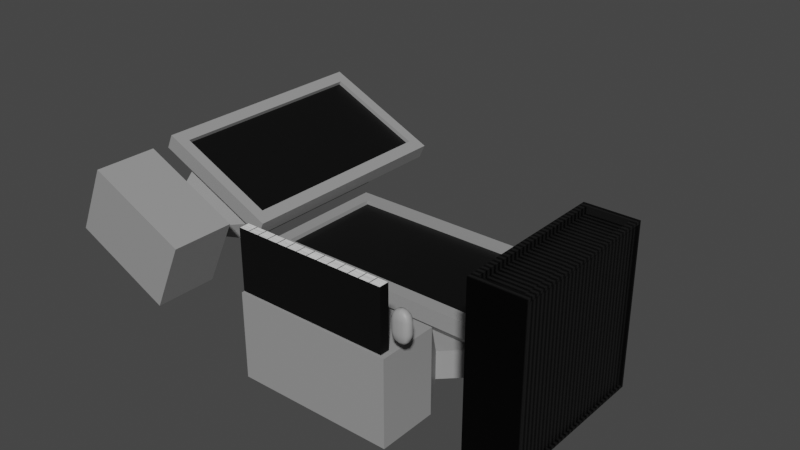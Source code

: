 # Source: Computers.blend  (saved by Blender 4.4.30; exported with 4.5.12 LTS)
import bpy
from mathutils import Matrix  # noqa: F401  (used for matrix-valued properties, if any)

bpy.ops.wm.read_factory_settings(use_empty=True)
scene = bpy.context.scene
scene.name = 'Scene'

# ---- collections
col_collection = bpy.data.collections.new('Collection'); scene.collection.children.link(col_collection)

# ---- materials (node trees are filled in below, after node groups)
mat_computer_material = bpy.data.materials.new('Computer Material')
mat_computer_screen_material = bpy.data.materials.new('Computer Screen Material')
mat_keyboard_material = bpy.data.materials.new('Keyboard Material')
mat_mouse_material = bpy.data.materials.new('Mouse Material')
mat_mouse_button_material = bpy.data.materials.new('Mouse Button Material')
mat_material = bpy.data.materials.new('Material')
mat_material_001 = bpy.data.materials.new('Material.001')

# ---- material node trees
mat_computer_material.use_nodes = True; mat_computer_material.node_tree.nodes.clear()
_N = mat_computer_material.node_tree.nodes; _L = mat_computer_material.node_tree.links
n0 = _N.new('ShaderNodeBsdfPrincipled'); n0.name = 'Principled BSDF'; n0.location = (10, 300)
n0.distribution = 'GGX'
n0.subsurface_method = 'RANDOM_WALK_SKIN'
n0.inputs[0].default_value = (0.3124, 0.3124, 0.3124, 1.0)
n0.inputs[3].default_value = 1.45
n0.inputs[27].default_value = (0.0, 0.0, 0.0, 1.0)
n0.inputs[28].default_value = 1.0
n1 = _N.new('ShaderNodeOutputMaterial'); n1.name = 'Material Output'; n1.location = (300, 300)
_L.new(n0.outputs[0], n1.inputs[0])
n1.is_active_output = True
mat_computer_screen_material.use_nodes = True; mat_computer_screen_material.node_tree.nodes.clear()
_N = mat_computer_screen_material.node_tree.nodes; _L = mat_computer_screen_material.node_tree.links
n0 = _N.new('ShaderNodeBsdfPrincipled'); n0.name = 'Principled BSDF'; n0.location = (10, 300)
n0.distribution = 'GGX'
n0.subsurface_method = 'RANDOM_WALK_SKIN'
n0.inputs[0].default_value = (0.0, 0.0, 0.0, 1.0)
n0.inputs[3].default_value = 1.45
n0.inputs[27].default_value = (0.0, 0.0, 0.0, 1.0)
n0.inputs[28].default_value = 1.0
n1 = _N.new('ShaderNodeOutputMaterial'); n1.name = 'Material Output'; n1.location = (300, 300)
_L.new(n0.outputs[0], n1.inputs[0])
n1.is_active_output = True
mat_keyboard_material.use_nodes = True; mat_keyboard_material.node_tree.nodes.clear()
_N = mat_keyboard_material.node_tree.nodes; _L = mat_keyboard_material.node_tree.links
n0 = _N.new('ShaderNodeBsdfPrincipled'); n0.name = 'Principled BSDF'; n0.location = (10, 300)
n0.distribution = 'GGX'
n0.subsurface_method = 'RANDOM_WALK_SKIN'
n0.inputs[3].default_value = 1.45
n0.inputs[27].default_value = (0.0, 0.0, 0.0, 1.0)
n0.inputs[28].default_value = 1.0
n1 = _N.new('ShaderNodeOutputMaterial'); n1.name = 'Material Output'; n1.location = (300, 300)
n2 = _N.new('ShaderNodeTexBrick'); n2.name = 'Brick Texture'; n2.location = (-263, 338)
n2.offset = 0.0
n2.inputs[2].default_value = (1.0, 1.0, 1.0, 1.0)
n2.inputs[4].default_value = 3.5
n2.inputs[5].default_value = 0.01
n2.inputs[8].default_value = 0.25
n2.inputs[9].default_value = 0.5
_L.new(n0.outputs[0], n1.inputs[0])
_L.new(n2.outputs[0], n0.inputs[0])
n1.is_active_output = True
mat_mouse_material.use_nodes = True; mat_mouse_material.node_tree.nodes.clear()
_N = mat_mouse_material.node_tree.nodes; _L = mat_mouse_material.node_tree.links
n0 = _N.new('ShaderNodeBsdfPrincipled'); n0.name = 'Principled BSDF'; n0.location = (10, 300)
n0.distribution = 'GGX'
n0.subsurface_method = 'RANDOM_WALK_SKIN'
n0.inputs[0].default_value = (0.3506, 0.3506, 0.3506, 1.0)
n0.inputs[3].default_value = 1.45
n0.inputs[27].default_value = (0.0, 0.0, 0.0, 1.0)
n0.inputs[28].default_value = 1.0
n1 = _N.new('ShaderNodeOutputMaterial'); n1.name = 'Material Output'; n1.location = (300, 300)
_L.new(n0.outputs[0], n1.inputs[0])
n1.is_active_output = True
mat_mouse_button_material.use_nodes = True; mat_mouse_button_material.node_tree.nodes.clear()
_N = mat_mouse_button_material.node_tree.nodes; _L = mat_mouse_button_material.node_tree.links
n0 = _N.new('ShaderNodeBsdfPrincipled'); n0.name = 'Principled BSDF'; n0.location = (10, 300)
n0.distribution = 'GGX'
n0.subsurface_method = 'RANDOM_WALK_SKIN'
n0.inputs[0].default_value = (0.257, 0.257, 0.257, 1.0)
n0.inputs[3].default_value = 1.45
n0.inputs[27].default_value = (0.0, 0.0, 0.0, 1.0)
n0.inputs[28].default_value = 1.0
n1 = _N.new('ShaderNodeOutputMaterial'); n1.name = 'Material Output'; n1.location = (300, 300)
_L.new(n0.outputs[0], n1.inputs[0])
n1.is_active_output = True
mat_material.use_nodes = True; mat_material.node_tree.nodes.clear()
_N = mat_material.node_tree.nodes; _L = mat_material.node_tree.links
n0 = _N.new('ShaderNodeBsdfPrincipled'); n0.name = 'Principled BSDF'; n0.location = (206, 300)
n0.distribution = 'GGX'
n0.subsurface_method = 'RANDOM_WALK_SKIN'
n0.inputs[1].default_value = 0.7468
n0.inputs[3].default_value = 1.45
n0.inputs[27].default_value = (0.0, 0.0, 0.0, 1.0)
n0.inputs[28].default_value = 1.0
n1 = _N.new('ShaderNodeOutputMaterial'); n1.name = 'Material Output'; n1.location = (496, 300)
n2 = _N.new('ShaderNodeTexWave'); n2.name = 'Wave Texture'; n2.location = (-344, 243)
n2.bands_direction = 'Y'
n2.inputs[1].default_value = 9.6
n3 = _N.new('ShaderNodeValToRGB'); n3.name = 'ColorRamp'; n3.location = (-114, 246)
while len(n3.color_ramp.elements) > 1: n3.color_ramp.elements.remove(n3.color_ramp.elements[-1])
n3.color_ramp.elements[0].position = 0.0; n3.color_ramp.elements[0].color = (0.0, 0.0, 0.0, 1.0)
_e = n3.color_ramp.elements.new(1.0); _e.color = (0.02885, 0.02885, 0.02885, 1.0)
_L.new(n0.outputs[0], n1.inputs[0])
_L.new(n3.outputs[0], n0.inputs[0])
_L.new(n2.outputs[0], n3.inputs[0])
n1.is_active_output = True
mat_material_001.use_nodes = True; mat_material_001.node_tree.nodes.clear()
_N = mat_material_001.node_tree.nodes; _L = mat_material_001.node_tree.links
n0 = _N.new('ShaderNodeBsdfPrincipled'); n0.name = 'Principled BSDF'; n0.location = (10, 300)
n0.distribution = 'GGX'
n0.subsurface_method = 'RANDOM_WALK_SKIN'
n0.inputs[0].default_value = (0.1503, 0.0003399, 0.0, 1.0)
n0.inputs[3].default_value = 1.45
n0.inputs[27].default_value = (0.0, 0.0, 0.0, 1.0)
n0.inputs[28].default_value = 1.0
n1 = _N.new('ShaderNodeOutputMaterial'); n1.name = 'Material Output'; n1.location = (300, 300)
_L.new(n0.outputs[0], n1.inputs[0])
n1.is_active_output = True

# ---- world
world_world = bpy.data.worlds.new('World'); scene.world = world_world
world_world.use_nodes = True; world_world.node_tree.nodes.clear()
_N = world_world.node_tree.nodes; _L = world_world.node_tree.links
n0 = _N.new('ShaderNodeOutputWorld'); n0.name = 'World Output'; n0.location = (300, 300)
n1 = _N.new('ShaderNodeBackground'); n1.name = 'Background'; n1.location = (10, 300)
n1.inputs[0].default_value = (0.05088, 0.05088, 0.05088, 1.0)
_L.new(n1.outputs[0], n0.inputs[0])
n0.is_active_output = True
world_world.color = (0.05088, 0.05088, 0.05088)
world_world.use_sun_shadow = False
world_world.sun_shadow_jitter_overblur = 0.0

# ---- meshes
me_plane = bpy.data.meshes.new('Plane')
me_plane.from_pydata([(-0.2129, -0.09056, -0.003578), (-0.2352, -0.1126, -0.003578), (2.666e-09, -0.09056, -0.003578), (2.783e-09, -0.1126, -0.003578), (-0.2129, 0.0, -0.003578), (-0.2352, 0.0, -0.003578), (-0.2129, 0.0, 0.003379), (-0.2129, -0.09056, 0.003379), (2.666e-09, -0.09056, 0.003379), (-0.2352, 0.0, 0.003379), (-0.2352, -0.1126, 0.003379), (2.783e-09, -0.1126, 0.003379), (0.2129, -0.09056, -0.003578), (0.2352, -0.1126, -0.003578), (0.2129, 0.0, -0.003578), (0.2352, 0.0, -0.003578), (0.2129, 0.0, 0.003379), (0.2129, -0.09056, 0.003379), (0.2352, 0.0, 0.003379), (0.2352, -0.1126, 0.003379), (-0.2129, 0.09056, -0.003578), (-0.2352, 0.1126, -0.003578), (2.666e-09, 0.09056, -0.003578), (2.783e-09, 0.1126, -0.003578), (-0.2129, 0.09056, 0.003379), (2.666e-09, 0.09056, 0.003379), (-0.2352, 0.1126, 0.003379), (2.783e-09, 0.1126, 0.003379), (0.2129, 0.09056, -0.003578), (0.2352, 0.1126, -0.003578), (0.2129, 0.09056, 0.003379), (0.2352, 0.1126, 0.003379), (-0.1892, -3.725e-09, -0.04565), (-0.1892, -0.09056, -0.04565), (-0.2352, 0.0, -0.02352), (-0.2352, -0.1126, -0.02352), (2.783e-09, -0.09056, -0.04565), (2.783e-09, -0.1126, -0.02352), (0.1892, -3.725e-09, -0.04565), (0.1892, -0.09056, -0.04565), (0.2352, 0.0, -0.02352), (0.2352, -0.1126, -0.02352), (-0.1892, 0.09056, -0.04565), (-0.2352, 0.1126, -0.02352), (2.783e-09, 0.09056, -0.04565), (2.783e-09, 0.1126, -0.02352), (0.1892, 0.09056, -0.04565), (0.2352, 0.1126, -0.02352), (-0.1637, 0.0, -0.09208), (-0.1637, -3.725e-09, -0.04565), (-0.1637, -0.07834, -0.04565), (2.783e-09, -0.07834, -0.04565), (0.1637, -3.725e-09, -0.04565), (0.1637, -0.07834, -0.04565), (-0.1637, 0.07834, -0.04565), (2.783e-09, 0.07834, -0.04565), (0.1637, 0.07834, -0.04565), (-0.1637, -0.07834, -0.09208), (2.783e-09, -0.07834, -0.09208), (0.1637, 0.0, -0.09208), (0.1637, -0.07834, -0.09208), (-0.1637, 0.03934, -0.09208), (2.783e-09, 0.03934, -0.09208), (0.1637, 0.03934, -0.09208), (2.783e-09, 0.0, -0.09208), (0.0, -0.1324, -0.04565), (0.1081, -0.1324, -0.04565), (-0.1081, -0.1324, -0.04565), (-0.1081, -0.1324, -0.09208), (0.1081, -0.1324, -0.09208), (0.0, -0.1324, -0.09208), (0.0, -0.17, 0.02064), (0.0, -0.2687, 0.02064), (-0.1298, -0.2687, 0.02064), (0.1298, -0.2687, 0.02064), (-0.1298, -0.2687, -0.1209), (0.0, -0.2687, -0.1209), (0.1298, -0.2687, -0.1209), (-0.1298, -0.17, 0.02064), (-0.1298, -0.17, -0.1209), (0.1298, -0.17, 0.02064), (0.1298, -0.17, -0.1209), (0.0, -0.17, -0.1209), (-0.2129, -0.09056, -0.003578), (2.666e-09, -0.09056, -0.003578), (-0.2129, 0.0, -0.003578), (2.783e-09, 0.0, -0.003578), (0.2129, -0.09056, -0.003578), (0.2129, 0.0, -0.003578), (-0.2129, 0.09056, -0.003578), (2.666e-09, 0.09056, -0.003578), (0.2129, 0.09056, -0.003578)], [], [(5, 34, 35, 1), (3, 11, 10, 1), (13, 41, 40, 15), (0, 7, 8, 2), (1, 10, 9, 5), (6, 9, 10, 7), (7, 10, 11, 8), (4, 6, 7, 0), (0, 33, 32, 4), (3, 13, 19, 11), (14, 38, 39, 12), (12, 2, 8, 17), (13, 15, 18, 19), (16, 17, 19, 18), (17, 8, 11, 19), (14, 12, 17, 16), (29, 47, 45, 23), (23, 21, 26, 27), (22, 44, 46, 28), (20, 22, 25, 24), (21, 5, 9, 26), (6, 24, 26, 9), (24, 25, 27, 26), (4, 20, 24, 6), (23, 45, 43, 21), (23, 27, 31, 29), (15, 40, 47, 29), (28, 30, 25, 22), (29, 31, 18, 15), (16, 18, 31, 30), (30, 31, 27, 25), (14, 16, 30, 28), (33, 35, 34, 32), (36, 37, 35, 33), (39, 38, 40, 41), (36, 39, 41, 37), (42, 32, 34, 43), (44, 42, 43, 45), (46, 47, 40, 38), (44, 45, 47, 46), (4, 32, 42, 20), (12, 39, 36, 2), (21, 43, 34, 5), (3, 37, 41, 13), (2, 36, 33, 0), (28, 46, 38, 14), (1, 35, 37, 3), (20, 42, 44, 22), (32, 42, 54, 49), (42, 44, 55, 54), (46, 38, 52, 56), (44, 46, 56, 55), (54, 55, 62, 61), (55, 56, 63, 62), (50, 49, 48, 57), (36, 33, 50, 51), (33, 32, 49, 50), (39, 36, 51, 53), (38, 39, 53, 52), (64, 48, 61, 62), (48, 64, 58, 57), (64, 59, 60, 58), (59, 64, 62, 63), (56, 52, 59, 63), (49, 54, 61, 48), (52, 53, 60, 59), (68, 70, 82, 79), (69, 66, 80, 81), (66, 65, 71, 80), (70, 69, 81, 82), (67, 68, 79, 78), (65, 67, 78, 71), (57, 58, 70, 68), (58, 60, 69, 70), (60, 53, 66, 69), (50, 57, 68, 67), (53, 51, 65, 66), (51, 50, 67, 65), (71, 78, 73, 72), (80, 71, 72, 74), (74, 72, 76, 77), (72, 73, 75, 76), (78, 79, 75, 73), (81, 80, 74, 77), (82, 81, 77, 76), (79, 82, 76, 75), (86, 85, 83, 84), (86, 84, 87, 88), (86, 90, 89, 85), (86, 88, 91, 90)])
me_plane.polygons.foreach_set('material_index', [0, 0, 0, 0, 0, 0, 0, 0, 0, 0, 0, 0, 0, 0, 0, 0, 0, 0, 0, 0, 0, 0, 0, 0, 0, 0, 0, 0, 0, 0, 0, 0, 0, 0, 0, 0, 0, 0, 0, 0, 0, 0, 0, 0, 0, 0, 0, 0, 0, 0, 0, 0, 0, 0, 0, 0, 0, 0, 0, 0, 0, 0, 0, 0, 0, 0, 0, 0, 0, 0, 0, 0, 0, 0, 0, 0, 0, 0, 0, 0, 0, 0, 0, 0, 0, 0, 1, 1, 1, 1])
_uv = me_plane.uv_layers.new(name='UVMap')
_uv.uv.foreach_set('vector', [0.0, 0.5, 0.0, 0.5, 0.0, 0.0, 0.0, 0.0, 0.5, 0.0, 0.5, 0.0, 0.0, 0.0, 0.0, 0.0, 0.0, 0.0, 0.0, 0.0, 0.0, 0.5, 0.0, 0.5, 0.0, 0.0, 0.0, 0.0, 0.5, 0.0, 0.5, 0.0, 0.0, 0.0, 0.0, 0.0, 0.0, 0.5, 0.0, 0.5, 0.0, 0.5, 0.0, 0.5, 0.0, 0.0, 0.0, 0.0, 0.0, 0.0, 0.0, 0.0, 0.5, 0.0, 0.5, 0.0, 0.0, 0.5, 0.0, 0.5, 0.0, 0.0, 0.0, 0.0, 0.0, 0.0, 0.0, 0.0, 0.0, 0.5, 0.0, 0.5, 0.5, 0.0, 0.0, 0.0, 0.0, 0.0, 0.5, 0.0, 0.0, 0.5, 0.0, 0.5, 0.0, 0.0, 0.0, 0.0, 0.0, 0.0, 0.5, 0.0, 0.5, 0.0, 0.0, 0.0, 0.0, 0.0, 0.0, 0.5, 0.0, 0.5, 0.0, 0.0, 0.0, 0.5, 0.0, 0.0, 0.0, 0.0, 0.0, 0.5, 0.0, 0.0, 0.5, 0.0, 0.5, 0.0, 0.0, 0.0, 0.0, 0.5, 0.0, 0.0, 0.0, 0.0, 0.0, 0.5, 0.0, 0.0, 0.0, 0.0, 0.5, 0.0, 0.5, 0.0, 0.5, 0.0, 0.0, 0.0, 0.0, 0.0, 0.5, 0.0, 0.5, 0.0, 0.5, 0.0, 0.0, 0.0, 0.0, 0.0, 0.0, 0.0, 0.5, 0.0, 0.5, 0.0, 0.0, 0.0, 0.0, 0.0, 0.0, 0.5, 0.0, 0.5, 0.0, 0.0, 0.0, 0.5, 0.0, 0.0, 0.0, 0.0, 0.0, 0.5, 0.0, 0.0, 0.5, 0.0, 0.5, 0.0, 0.0, 0.0, 0.0, 0.5, 0.0, 0.0, 0.0, 0.0, 0.0, 0.5, 0.5, 0.0, 0.5, 0.0, 0.0, 0.0, 0.0, 0.0, 0.5, 0.0, 0.5, 0.0, 0.0, 0.0, 0.0, 0.0, 0.0, 0.5, 0.0, 0.5, 0.0, 0.0, 0.0, 0.0, 0.0, 0.0, 0.0, 0.0, 0.5, 0.0, 0.5, 0.0, 0.0, 0.0, 0.0, 0.0, 0.0, 0.5, 0.0, 0.5, 0.0, 0.5, 0.0, 0.5, 0.0, 0.0, 0.0, 0.0, 0.0, 0.0, 0.0, 0.0, 0.5, 0.0, 0.5, 0.0, 0.0, 0.5, 0.0, 0.5, 0.0, 0.0, 0.0, 0.0, 0.0, 0.0, 0.0, 0.0, 0.0, 0.5, 0.0, 0.5, 0.5, 0.0, 0.5, 0.0, 0.0, 0.0, 0.0, 0.0, 0.0, 0.0, 0.0, 0.5, 0.0, 0.5, 0.0, 0.0, 0.5, 0.0, 0.0, 0.0, 0.0, 0.0, 0.5, 0.0, 0.0, 0.0, 0.0, 0.5, 0.0, 0.5, 0.0, 0.0, 0.5, 0.0, 0.0, 0.0, 0.0, 0.0, 0.5, 0.0, 0.0, 0.0, 0.0, 0.0, 0.0, 0.5, 0.0, 0.5, 0.5, 0.0, 0.5, 0.0, 0.0, 0.0, 0.0, 0.0, 0.0, 0.5, 0.0, 0.5, 0.0, 0.0, 0.0, 0.0, 0.0, 0.0, 0.0, 0.0, 0.5, 0.0, 0.5, 0.0, 0.0, 0.0, 0.0, 0.0, 0.0, 0.5, 0.0, 0.5, 0.5, 0.0, 0.5, 0.0, 0.0, 0.0, 0.0, 0.0, 0.5, 0.0, 0.5, 0.0, 0.0, 0.0, 0.0, 0.0, 0.0, 0.0, 0.0, 0.0, 0.0, 0.5, 0.0, 0.5, 0.0, 0.0, 0.0, 0.0, 0.5, 0.0, 0.5, 0.0, 0.0, 0.0, 0.0, 0.0, 0.5, 0.0, 0.5, 0.0, 0.0, 0.5, 0.0, 0.0, 0.0, 0.0, 0.0, 0.5, 0.0, 0.0, 0.5, 0.0, 0.5, 0.0, 0.0, 0.0, 0.0, 0.0, 0.0, 0.5, 0.0, 0.5, 0.0, 0.0, 0.5, 0.0, 0.0, 0.0, 0.0, 0.0, 0.5, 0.0, 0.0, 0.0, 0.5, 0.0, 0.5, 0.0, 0.0, 0.0, 0.5, 0.0, 0.0, 0.0, 0.0, 0.0, 0.5, 0.0, 0.0, 0.0, 0.0, 0.5, 0.0, 0.5, 0.0, 0.0, 0.5, 0.0, 0.0, 0.0, 0.0, 0.0, 0.5, 0.0, 0.0, 0.0, 0.0, 0.5, 0.0, 0.5, 0.0, 0.0, 0.0, 0.0, 0.5, 0.0, 0.5, 0.0, 0.0, 0.0, 0.0, 0.5, 0.0, 0.0, 0.0, 0.0, 0.0, 0.5, 0.0, 0.0, 0.0, 0.0, 0.0, 0.0, 0.0, 0.0, 0.0, 0.0, 0.0, 0.0, 0.0, 0.0, 0.0, 0.0, 0.0, 0.0, 0.0, 0.0, 0.0, 0.0, 0.0, 0.0, 0.0, 0.0, 0.0, 0.0, 0.0, 0.0, 0.0, 0.0, 0.0, 0.0, 0.0, 0.5, 0.0, 0.5, 0.0, 0.0, 0.0, 0.5, 0.0, 0.0, 0.0, 0.0, 0.0, 0.5, 0.0, 0.5, 0.0, 0.0, 0.0, 0.0, 0.0, 0.5, 0.0, 0.0, 0.0, 0.0, 0.0, 0.0, 0.0, 0.0, 0.0, 0.0, 0.0, 0.0, 0.0, 0.0, 0.0, 0.0, 0.0, 0.0, 0.5, 0.0, 0.5, 0.0, 0.0, 0.0, 0.0, 0.0, 0.0, 0.0, 0.0, 0.0, 0.0, 0.0, 0.0, 0.0, 0.0, 0.0, 0.0, 0.0, 0.0, 0.0, 0.5, 0.0, 0.0, 0.0, 0.0, 0.0, 0.5, 0.0, 0.0, 0.0, 0.0, 0.0, 0.0, 0.0, 0.0, 0.0, 0.0, 0.0, 0.0, 0.0, 0.0, 0.0, 0.0, 0.0, 0.0, 0.0, 0.0, 0.0, 0.0, 0.0, 0.0, 0.0, 0.0, 0.0, 0.0, 0.0, 0.0, 0.0, 0.0, 0.0, 0.0, 0.0, 0.5, 0.0, 0.5, 0.0, 0.0, 0.0, 0.5, 0.0, 0.0, 0.0, 0.0, 0.0, 0.5, 0.0, 0.5, 0.0, 0.0, 0.0, 0.0, 0.0, 0.5, 0.0, 0.0, 0.0, 0.5, 0.0, 0.5, 0.0, 0.0, 0.0, 0.0, 0.0, 0.5, 0.0, 0.5, 0.0, 0.0, 0.0, 0.5, 0.0, 0.0, 0.0, 0.0, 0.0, 0.5, 0.0, 0.0, 0.0, 0.0, 0.0, 0.0, 0.0, 0.0, 0.0, 0.0, 0.0, 0.0, 0.0, 0.0, 0.0, 0.0, 0.0, 0.0, 0.0, 0.0, 0.0, 0.0, 0.0, 0.0, 0.0, 0.0, 0.0, 0.0, 0.0, 0.0, 0.0, 0.0, 0.0, 0.0, 0.0, 0.0, 0.0, 0.0, 0.0, 0.0, 0.0, 0.0, 0.0, 0.0, 0.0, 0.0, 0.0, 0.0, 0.0, 0.0, 0.0, 0.0, 0.0, 0.0, 0.0, 0.0, 0.0, 0.0, 0.0, 0.0, 0.0, 0.0, 0.0, 0.0, 0.0])
me_plane.materials.append(mat_computer_material)
me_plane.materials.append(mat_computer_screen_material)
me_plane.use_remesh_fix_poles = True
me_plane.use_remesh_preserve_attributes = False
me_plane.update()
me_plane_001 = bpy.data.meshes.new('Plane.001')
me_plane_001.from_pydata([(-0.125, -0.2684, 0.124), (0.125, -0.2684, 0.124), (-0.125, -0.2684, 0.02523), (0.125, -0.2684, 0.02523), (0.125, -0.2525, 0.02523), (0.125, -0.2525, 0.124), (-0.125, -0.2525, 0.124), (-0.125, -0.2525, 0.02523)], [], [(0, 2, 3, 1), (3, 2, 7, 4), (6, 5, 4, 7), (2, 0, 6, 7), (1, 3, 4, 5), (0, 1, 5, 6)])
_uv = me_plane_001.uv_layers.new(name='UVMap')
_uv.uv.foreach_set('vector', [0.0, 0.0, 0.0, 1.0, 1.0, 1.0, 1.0, 0.0, 1.0, 1.0, 0.0, 1.0, 0.0, 1.0, 1.0, 1.0, 0.0, 0.0, 1.0, 0.0, 1.0, 1.0, 0.0, 1.0, 0.0, 1.0, 0.0, 0.0, 0.0, 0.0, 0.0, 1.0, 1.0, 0.0, 1.0, 1.0, 1.0, 1.0, 1.0, 0.0, 0.0, 0.0, 1.0, 0.0, 1.0, 0.0, 0.0, 0.0])
me_plane_001.materials.append(mat_keyboard_material)
me_plane_001.use_remesh_fix_poles = True
me_plane_001.use_remesh_preserve_attributes = False
me_plane_001.update()
me_plane_003 = bpy.data.meshes.new('Plane.003')
me_plane_003.from_pydata([(0.1454, -0.269, 0.09421), (0.1454, -0.269, 0.06129), (0.1455, -0.2559, 0.06129), (0.1455, -0.2559, 0.09421), (0.1438, -0.2697, 0.07134), (0.1439, -0.2548, 0.07134), (0.1438, -0.2625, 0.05832), (0.1438, -0.2625, 0.09717), (0.1402, -0.2624, 0.07077), (0.1441, -0.2696, 0.06779), (0.1441, -0.2696, 0.0877), (0.1494, -0.2696, 0.09629), (0.1494, -0.2696, 0.05921), (0.1441, -0.255, 0.06779), (0.1441, -0.255, 0.0877), (0.1494, -0.255, 0.09629), (0.1494, -0.255, 0.05921), (0.1443, -0.2665, 0.05921), (0.1443, -0.2585, 0.05921), (0.1443, -0.2585, 0.09629), (0.1443, -0.2665, 0.09629), (0.1489, -0.2709, 0.07102), (0.1489, -0.2528, 0.07102), (0.149, -0.2624, 0.05364), (0.149, -0.2624, 0.1019), (0.141, -0.2666, 0.07102), (0.1405, -0.2624, 0.08858), (0.141, -0.2582, 0.07102), (0.1405, -0.2624, 0.06692), (0.149, -0.2709, 0.08819), (0.149, -0.2709, 0.06731), (0.149, -0.253, 0.08819), (0.149, -0.253, 0.06731), (0.1492, -0.2666, 0.05487), (0.1492, -0.2583, 0.05487), (0.1492, -0.2666, 0.1006), (0.1492, -0.2583, 0.1006), (0.1413, -0.2666, 0.06731), (0.1413, -0.2666, 0.08819), (0.1414, -0.2583, 0.08819), (0.1414, -0.2583, 0.06731), (0.1551, -0.2698, 0.09714), (0.1551, -0.2698, 0.05836), (0.1551, -0.2546, 0.09714), (0.1551, -0.2546, 0.05836), (0.1551, -0.2711, 0.07078), (0.1551, -0.2522, 0.07078), (0.1551, -0.2624, 0.05237), (0.1551, -0.2624, 0.1031), (0.1551, -0.2711, 0.08856), (0.1551, -0.2711, 0.06693), (0.1551, -0.2524, 0.08856), (0.1551, -0.2524, 0.06693), (0.1551, -0.2666, 0.05369), (0.1551, -0.2581, 0.05369), (0.1551, -0.2666, 0.1018), (0.1551, -0.2581, 0.1018), (0.1652, -0.269, 0.09421), (0.1652, -0.269, 0.06129), (0.1651, -0.2559, 0.06129), (0.1651, -0.2559, 0.09421), (0.1668, -0.2697, 0.07134), (0.1668, -0.2548, 0.07134), (0.1668, -0.2625, 0.05832), (0.1668, -0.2625, 0.09717), (0.1705, -0.2624, 0.07077), (0.1666, -0.2696, 0.06779), (0.1666, -0.2696, 0.0877), (0.1613, -0.2696, 0.09629), (0.1613, -0.2696, 0.05921), (0.1665, -0.255, 0.06779), (0.1665, -0.255, 0.0877), (0.1612, -0.255, 0.09629), (0.1612, -0.255, 0.05921), (0.1664, -0.2665, 0.05921), (0.1663, -0.2585, 0.05921), (0.1663, -0.2585, 0.09629), (0.1664, -0.2665, 0.09629), (0.1617, -0.2709, 0.07102), (0.1617, -0.2528, 0.07102), (0.1616, -0.2624, 0.05364), (0.1616, -0.2624, 0.1019), (0.1696, -0.2666, 0.07102), (0.1701, -0.2624, 0.08858), (0.1696, -0.2582, 0.07102), (0.1701, -0.2624, 0.06692), (0.1616, -0.2709, 0.08819), (0.1616, -0.2709, 0.06731), (0.1616, -0.253, 0.08819), (0.1616, -0.253, 0.06731), (0.1614, -0.2666, 0.05487), (0.1614, -0.2583, 0.05487), (0.1614, -0.2666, 0.1006), (0.1614, -0.2583, 0.1006), (0.1693, -0.2666, 0.06731), (0.1693, -0.2666, 0.08819), (0.1693, -0.2583, 0.08819), (0.1693, -0.2583, 0.06731), (0.1555, -0.2698, 0.09714), (0.1555, -0.2698, 0.05836), (0.1555, -0.2546, 0.09714), (0.1555, -0.2546, 0.05836), (0.1555, -0.2711, 0.07078), (0.1555, -0.2522, 0.07078), (0.1555, -0.2624, 0.05237), (0.1555, -0.2624, 0.1031), (0.1555, -0.2711, 0.08856), (0.1555, -0.2711, 0.06693), (0.1555, -0.2524, 0.08856), (0.1555, -0.2524, 0.06693), (0.1555, -0.2666, 0.05369), (0.1555, -0.2581, 0.05369), (0.1555, -0.2666, 0.1018), (0.1555, -0.2581, 0.1018)], [], [(0, 10, 29, 11), (10, 4, 21, 29), (4, 9, 30, 21), (9, 1, 12, 30), (3, 15, 31, 14), (14, 31, 22, 5), (5, 22, 32, 13), (13, 32, 16, 2), (42, 12, 33, 53), (12, 1, 17, 33), (33, 17, 6, 23), (53, 33, 23, 47), (47, 23, 34, 54), (23, 6, 18, 34), (34, 18, 2, 16), (54, 34, 16, 44), (0, 11, 35, 20), (20, 35, 24, 7), (7, 24, 36, 19), (19, 36, 15, 3), (1, 9, 37, 17), (9, 4, 25, 37), (37, 25, 8, 28), (17, 37, 28, 6), (4, 10, 38, 25), (10, 0, 20, 38), (38, 20, 7, 26), (25, 38, 26, 8), (8, 26, 39, 27), (26, 7, 19, 39), (39, 19, 3, 14), (27, 39, 14, 5), (6, 28, 40, 18), (28, 8, 27, 40), (40, 27, 5, 13), (18, 40, 13, 2), (36, 56, 43, 15), (24, 48, 56, 36), (35, 55, 48, 24), (11, 41, 55, 35), (32, 52, 44, 16), (22, 46, 52, 32), (31, 51, 46, 22), (15, 43, 51, 31), (21, 30, 50, 45), (30, 12, 42, 50), (11, 29, 49, 41), (29, 21, 45, 49), (57, 68, 86, 67), (67, 86, 78, 61), (61, 78, 87, 66), (66, 87, 69, 58), (60, 71, 88, 72), (71, 62, 79, 88), (62, 70, 89, 79), (70, 59, 73, 89), (99, 110, 90, 69), (69, 90, 74, 58), (90, 80, 63, 74), (110, 104, 80, 90), (104, 111, 91, 80), (80, 91, 75, 63), (91, 73, 59, 75), (111, 101, 73, 91), (57, 77, 92, 68), (77, 64, 81, 92), (64, 76, 93, 81), (76, 60, 72, 93), (58, 74, 94, 66), (66, 94, 82, 61), (94, 85, 65, 82), (74, 63, 85, 94), (61, 82, 95, 67), (67, 95, 77, 57), (95, 83, 64, 77), (82, 65, 83, 95), (65, 84, 96, 83), (83, 96, 76, 64), (96, 71, 60, 76), (84, 62, 71, 96), (63, 75, 97, 85), (85, 97, 84, 65), (97, 70, 62, 84), (75, 59, 70, 97), (93, 72, 100, 113), (81, 93, 113, 105), (92, 81, 105, 112), (68, 92, 112, 98), (89, 73, 101, 109), (79, 89, 109, 103), (88, 79, 103, 108), (72, 88, 108, 100), (78, 102, 107, 87), (87, 107, 99, 69), (68, 98, 106, 86), (86, 106, 102, 78), (46, 51, 108, 103), (51, 43, 100, 108), (43, 56, 113, 100), (56, 48, 105, 113), (48, 55, 112, 105), (55, 41, 98, 112), (41, 49, 106, 98), (49, 45, 102, 106), (45, 50, 107, 102), (50, 42, 99, 107), (53, 110, 99, 42), (47, 104, 110, 53), (54, 111, 104, 47), (44, 101, 111, 54), (44, 52, 109, 101), (52, 46, 103, 109)])
me_plane_003.polygons.foreach_set('use_smooth', [True] * 112)
me_plane_003.polygons.foreach_set('material_index', [0, 0, 0, 0, 0, 0, 1, 1, 0, 0, 0, 0, 0, 0, 0, 0, 0, 0, 0, 0, 0, 0, 0, 0, 0, 0, 0, 0, 0, 0, 0, 0, 0, 0, 0, 0, 0, 0, 0, 0, 1, 1, 0, 0, 0, 0, 0, 0, 0, 0, 0, 0, 0, 0, 1, 1, 0, 0, 0, 0, 0, 0, 0, 0, 0, 0, 0, 0, 0, 0, 0, 0, 0, 0, 0, 0, 0, 0, 0, 0, 0, 0, 0, 0, 0, 0, 0, 0, 1, 1, 0, 0, 0, 0, 0, 0, 0, 0, 0, 0, 0, 0, 0, 0, 0, 0, 0, 0, 0, 0, 0, 0])
_uv = me_plane_003.uv_layers.new(name='UVMap')
_uv.uv.foreach_set('vector', [0.0, 0.0, 0.0, 0.25, 0.25, 0.25, 0.25, 0.0, 0.0, 0.25, 0.0, 0.661, 0.25, 0.661, 0.25, 0.25, 0.0, 0.661, 0.0, 0.75, 0.25, 0.75, 0.25, 0.661, 0.0, 0.75, 0.0, 1.0, 0.25, 1.0, 0.25, 0.75, 0.2814, 0.2814, 0.3697, 0.2536, 0.3651, 0.3651, 0.2536, 0.3697, 0.2536, 0.3697, 0.3651, 0.3651, 0.3634, 0.5869, 0.2491, 0.5839, 0.2491, 0.5839, 0.3634, 0.5869, 0.3651, 0.6349, 0.2536, 0.6303, 0.2536, 0.6303, 0.3651, 0.6349, 0.3697, 0.7464, 0.2814, 0.7186, 0.4907, 1.0, 0.25, 1.0, 0.2968, 0.9366, 0.4924, 0.9529, 0.25, 1.0, 0.0, 1.0, 0.1357, 0.8643, 0.2968, 0.9366, 0.2968, 0.9366, 0.1357, 0.8643, 0.1968, 0.8032, 0.332, 0.8802, 0.4924, 0.9529, 0.2968, 0.9366, 0.332, 0.8802, 0.4937, 0.9024, 0.4937, 0.9024, 0.332, 0.8802, 0.3569, 0.8227, 0.4947, 0.8426, 0.332, 0.8802, 0.1968, 0.8032, 0.2429, 0.7571, 0.3569, 0.8227, 0.3569, 0.8227, 0.2429, 0.7571, 0.2814, 0.7186, 0.3697, 0.7464, 0.4947, 0.8426, 0.3569, 0.8227, 0.3697, 0.7464, 0.4952, 0.7586, 0.0, 0.0, 0.25, 0.0, 0.2968, 0.06338, 0.1357, 0.1357, 0.1357, 0.1357, 0.2968, 0.06338, 0.332, 0.1198, 0.1968, 0.1968, 0.1968, 0.1968, 0.332, 0.1198, 0.3569, 0.1773, 0.2429, 0.2429, 0.2429, 0.2429, 0.3569, 0.1773, 0.3697, 0.2536, 0.2814, 0.2814, 0.0, 1.0, 0.0, 0.75, 0.06338, 0.7032, 0.1357, 0.8643, 0.0, 0.75, 0.0, 0.661, 0.05736, 0.6309, 0.06338, 0.7032, 0.06338, 0.7032, 0.05736, 0.6309, 0.1116, 0.6082, 0.1198, 0.668, 0.1357, 0.8643, 0.06338, 0.7032, 0.1198, 0.668, 0.1968, 0.8032, 0.0, 0.661, 0.0, 0.25, 0.06338, 0.2968, 0.05736, 0.6309, 0.0, 0.25, 0.0, 0.0, 0.1357, 0.1357, 0.06338, 0.2968, 0.06338, 0.2968, 0.1357, 0.1357, 0.1968, 0.1968, 0.1198, 0.332, 0.05736, 0.6309, 0.06338, 0.2968, 0.1198, 0.332, 0.1116, 0.6082, 0.1116, 0.6082, 0.1198, 0.332, 0.1773, 0.3569, 0.17, 0.5921, 0.1198, 0.332, 0.1968, 0.1968, 0.2429, 0.2429, 0.1773, 0.3569, 0.1773, 0.3569, 0.2429, 0.2429, 0.2814, 0.2814, 0.2536, 0.3697, 0.17, 0.5921, 0.1773, 0.3569, 0.2536, 0.3697, 0.2491, 0.5839, 0.1968, 0.8032, 0.1198, 0.668, 0.1773, 0.6431, 0.2429, 0.7571, 0.1198, 0.668, 0.1116, 0.6082, 0.17, 0.5921, 0.1773, 0.6431, 0.1773, 0.6431, 0.17, 0.5921, 0.2491, 0.5839, 0.2536, 0.6303, 0.2429, 0.7571, 0.1773, 0.6431, 0.2536, 0.6303, 0.2814, 0.7186, 0.3569, 0.1773, 0.4947, 0.1574, 0.4952, 0.2414, 0.3697, 0.2536, 0.332, 0.1198, 0.4937, 0.09757, 0.4947, 0.1574, 0.3569, 0.1773, 0.2968, 0.06338, 0.4924, 0.0471, 0.4937, 0.09757, 0.332, 0.1198, 0.25, 0.0, 0.4907, 0.0, 0.4924, 0.0471, 0.2968, 0.06338, 0.3651, 0.6349, 0.495, 0.6396, 0.4952, 0.7586, 0.3697, 0.7464, 0.3634, 0.5869, 0.4949, 0.59, 0.495, 0.6396, 0.3651, 0.6349, 0.3651, 0.3651, 0.495, 0.3604, 0.4949, 0.59, 0.3634, 0.5869, 0.3697, 0.2536, 0.4952, 0.2414, 0.495, 0.3604, 0.3651, 0.3651, 0.25, 0.661, 0.25, 0.75, 0.4907, 0.75, 0.4907, 0.661, 0.25, 0.75, 0.25, 1.0, 0.4907, 1.0, 0.4907, 0.75, 0.25, 0.0, 0.25, 0.25, 0.4907, 0.25, 0.4907, 0.0, 0.25, 0.25, 0.25, 0.661, 0.4907, 0.661, 0.4907, 0.25, 0.0, 0.0, 0.25, 0.0, 0.25, 0.25, 0.0, 0.25, 0.0, 0.25, 0.25, 0.25, 0.25, 0.661, 0.0, 0.661, 0.0, 0.661, 0.25, 0.661, 0.25, 0.75, 0.0, 0.75, 0.0, 0.75, 0.25, 0.75, 0.25, 1.0, 0.0, 1.0, 0.2814, 0.2814, 0.2536, 0.3697, 0.3651, 0.3651, 0.3697, 0.2536, 0.2536, 0.3697, 0.2491, 0.5839, 0.3634, 0.5869, 0.3651, 0.3651, 0.2491, 0.5839, 0.2536, 0.6303, 0.3651, 0.6349, 0.3634, 0.5869, 0.2536, 0.6303, 0.2814, 0.7186, 0.3697, 0.7464, 0.3651, 0.6349, 0.4907, 1.0, 0.4924, 0.9529, 0.2968, 0.9366, 0.25, 1.0, 0.25, 1.0, 0.2968, 0.9366, 0.1357, 0.8643, 0.0, 1.0, 0.2968, 0.9366, 0.332, 0.8802, 0.1968, 0.8032, 0.1357, 0.8643, 0.4924, 0.9529, 0.4937, 0.9024, 0.332, 0.8802, 0.2968, 0.9366, 0.4937, 0.9024, 0.4947, 0.8426, 0.3569, 0.8227, 0.332, 0.8802, 0.332, 0.8802, 0.3569, 0.8227, 0.2429, 0.7571, 0.1968, 0.8032, 0.3569, 0.8227, 0.3697, 0.7464, 0.2814, 0.7186, 0.2429, 0.7571, 0.4947, 0.8426, 0.4952, 0.7586, 0.3697, 0.7464, 0.3569, 0.8227, 0.0, 0.0, 0.1357, 0.1357, 0.2968, 0.06338, 0.25, 0.0, 0.1357, 0.1357, 0.1968, 0.1968, 0.332, 0.1198, 0.2968, 0.06338, 0.1968, 0.1968, 0.2429, 0.2429, 0.3569, 0.1773, 0.332, 0.1198, 0.2429, 0.2429, 0.2814, 0.2814, 0.3697, 0.2536, 0.3569, 0.1773, 0.0, 1.0, 0.1357, 0.8643, 0.06338, 0.7032, 0.0, 0.75, 0.0, 0.75, 0.06338, 0.7032, 0.05736, 0.6309, 0.0, 0.661, 0.06338, 0.7032, 0.1198, 0.668, 0.1116, 0.6082, 0.05736, 0.6309, 0.1357, 0.8643, 0.1968, 0.8032, 0.1198, 0.668, 0.06338, 0.7032, 0.0, 0.661, 0.05736, 0.6309, 0.06338, 0.2968, 0.0, 0.25, 0.0, 0.25, 0.06338, 0.2968, 0.1357, 0.1357, 0.0, 0.0, 0.06338, 0.2968, 0.1198, 0.332, 0.1968, 0.1968, 0.1357, 0.1357, 0.05736, 0.6309, 0.1116, 0.6082, 0.1198, 0.332, 0.06338, 0.2968, 0.1116, 0.6082, 0.17, 0.5921, 0.1773, 0.3569, 0.1198, 0.332, 0.1198, 0.332, 0.1773, 0.3569, 0.2429, 0.2429, 0.1968, 0.1968, 0.1773, 0.3569, 0.2536, 0.3697, 0.2814, 0.2814, 0.2429, 0.2429, 0.17, 0.5921, 0.2491, 0.5839, 0.2536, 0.3697, 0.1773, 0.3569, 0.1968, 0.8032, 0.2429, 0.7571, 0.1773, 0.6431, 0.1198, 0.668, 0.1198, 0.668, 0.1773, 0.6431, 0.17, 0.5921, 0.1116, 0.6082, 0.1773, 0.6431, 0.2536, 0.6303, 0.2491, 0.5839, 0.17, 0.5921, 0.2429, 0.7571, 0.2814, 0.7186, 0.2536, 0.6303, 0.1773, 0.6431, 0.3569, 0.1773, 0.3697, 0.2536, 0.4952, 0.2414, 0.4947, 0.1574, 0.332, 0.1198, 0.3569, 0.1773, 0.4947, 0.1574, 0.4937, 0.09757, 0.2968, 0.06338, 0.332, 0.1198, 0.4937, 0.09757, 0.4924, 0.0471, 0.25, 0.0, 0.2968, 0.06338, 0.4924, 0.0471, 0.4907, 0.0, 0.3651, 0.6349, 0.3697, 0.7464, 0.4952, 0.7586, 0.495, 0.6396, 0.3634, 0.5869, 0.3651, 0.6349, 0.495, 0.6396, 0.4949, 0.59, 0.3651, 0.3651, 0.3634, 0.5869, 0.4949, 0.59, 0.495, 0.3604, 0.3697, 0.2536, 0.3651, 0.3651, 0.495, 0.3604, 0.4952, 0.2414, 0.25, 0.661, 0.4907, 0.661, 0.4907, 0.75, 0.25, 0.75, 0.25, 0.75, 0.4907, 0.75, 0.4907, 1.0, 0.25, 1.0, 0.25, 0.0, 0.4907, 0.0, 0.4907, 0.25, 0.25, 0.25, 0.25, 0.25, 0.4907, 0.25, 0.4907, 0.661, 0.25, 0.661, 0.4949, 0.59, 0.495, 0.3604, 0.495, 0.3604, 0.4949, 0.59, 0.495, 0.3604, 0.4952, 0.2414, 0.4952, 0.2414, 0.495, 0.3604, 0.4952, 0.2414, 0.4947, 0.1574, 0.4947, 0.1574, 0.4952, 0.2414, 0.4947, 0.1574, 0.4937, 0.09757, 0.4937, 0.09757, 0.4947, 0.1574, 0.4937, 0.09757, 0.4924, 0.0471, 0.4924, 0.0471, 0.4937, 0.09757, 0.4924, 0.0471, 0.4907, 0.0, 0.4907, 0.0, 0.4924, 0.0471, 0.4907, 0.0, 0.4907, 0.25, 0.4907, 0.25, 0.4907, 0.0, 0.4907, 0.25, 0.4907, 0.661, 0.4907, 0.661, 0.4907, 0.25, 0.4907, 0.661, 0.4907, 0.75, 0.4907, 0.75, 0.4907, 0.661, 0.4907, 0.75, 0.4907, 1.0, 0.4907, 1.0, 0.4907, 0.75, 0.4924, 0.9529, 0.4924, 0.9529, 0.4907, 1.0, 0.4907, 1.0, 0.4937, 0.9024, 0.4937, 0.9024, 0.4924, 0.9529, 0.4924, 0.9529, 0.4947, 0.8426, 0.4947, 0.8426, 0.4937, 0.9024, 0.4937, 0.9024, 0.4952, 0.7586, 0.4952, 0.7586, 0.4947, 0.8426, 0.4947, 0.8426, 0.4952, 0.7586, 0.495, 0.6396, 0.495, 0.6396, 0.4952, 0.7586, 0.495, 0.6396, 0.4949, 0.59, 0.4949, 0.59, 0.495, 0.6396])
me_plane_003.materials.append(mat_mouse_material)
me_plane_003.materials.append(mat_mouse_button_material)
me_plane_003.use_remesh_fix_poles = True
me_plane_003.use_remesh_preserve_attributes = False
me_plane_003.update()
me_cube = bpy.data.meshes.new('Cube')
me_cube.from_pydata([(0.2559, -0.27, 0.1881), (0.2559, -0.01998, 0.1881), (0.2559, -0.27, -0.0619), (0.2559, -0.01998, -0.0619), (0.3381, -0.27, 0.1881), (0.3381, -0.01998, 0.1881), (0.3381, -0.27, -0.0619), (0.3381, -0.01998, -0.0619), (0.3381, -0.02403, -0.05786), (0.3381, -0.2659, -0.05786), (0.3381, -0.2659, 0.184), (0.3381, -0.02403, 0.184), (0.3344, -0.02403, -0.05786), (0.3344, -0.2659, -0.05786), (0.3344, -0.2659, 0.184), (0.3344, -0.02403, 0.184), (0.2656, -0.2617, 0.1881), (0.2656, -0.02827, 0.1881), (0.3285, -0.02827, 0.1881), (0.3285, -0.2617, 0.1881), (0.2595, -0.01998, 0.1867), (0.2595, -0.01998, -0.0605), (0.3345, -0.01998, -0.0605), (0.3345, -0.01998, 0.1867), (0.2595, -0.01842, 0.1867), (0.2595, -0.01842, -0.0605), (0.3345, -0.01842, -0.0605), (0.3345, -0.01842, 0.1867), (0.2656, -0.2617, 0.1782), (0.2656, -0.02827, 0.1782), (0.3285, -0.02827, 0.1782), (0.3285, -0.2617, 0.1782), (0.3135, -0.02075, 0.1801), (0.3135, -0.02075, 0.164), (0.3289, -0.02075, 0.164), (0.3289, -0.02075, 0.1801), (0.3289, -0.01842, 0.1801), (0.3289, -0.01842, 0.164), (0.3135, -0.01842, 0.164), (0.3135, -0.01842, 0.1801), (0.3154, -0.01838, 0.1781), (0.3154, -0.01838, 0.166), (0.3269, -0.01838, 0.166), (0.3269, -0.01838, 0.1781), (0.3269, -0.02075, 0.1781), (0.3269, -0.02075, 0.166), (0.3154, -0.02075, 0.166), (0.3154, -0.02075, 0.1781)], [], [(0, 1, 3, 2), (2, 3, 7, 6), (7, 5, 11, 8), (1, 0, 16, 17), (2, 6, 4, 0), (3, 1, 20, 21), (11, 10, 14, 15), (6, 7, 8, 9), (5, 4, 10, 11), (4, 6, 9, 10), (13, 12, 15, 14), (10, 9, 13, 14), (8, 11, 15, 12), (9, 8, 12, 13), (0, 4, 19, 16), (5, 1, 17, 18), (4, 5, 18, 19), (23, 22, 26, 27), (1, 5, 23, 20), (7, 3, 21, 22), (5, 7, 22, 23), (25, 24, 39, 38), (21, 20, 24, 25), (20, 23, 27, 24), (22, 21, 25, 26), (18, 17, 29, 30), (28, 31, 30, 29), (19, 18, 30, 31), (16, 19, 31, 28), (17, 16, 28, 29), (44, 45, 42, 43), (24, 27, 36, 39), (26, 25, 38, 37), (36, 37, 34, 35), (45, 46, 41, 42), (40, 43, 42, 41), (34, 33, 46, 45), (33, 32, 47, 46), (35, 34, 45, 44), (46, 47, 40, 41), (39, 36, 35, 32), (37, 38, 33, 34), (38, 39, 32, 33), (32, 35, 44, 47), (27, 26, 37, 36), (47, 44, 43, 40)])
me_cube.polygons.foreach_set('material_index', [0, 0, 0, 0, 0, 0, 0, 0, 0, 0, 0, 0, 0, 0, 0, 0, 0, 0, 0, 0, 0, 0, 0, 0, 0, 0, 0, 0, 0, 0, 0, 0, 0, 1, 0, 0, 1, 1, 1, 0, 1, 1, 1, 1, 0, 0])
_uv = me_cube.uv_layers.new(name='UVMap')
_uv.uv.foreach_set('vector', [0.375, 0.0, 0.625, 0.0, 0.625, 0.25, 0.375, 0.25, 0.375, 0.25, 0.625, 0.25, 0.625, 0.5, 0.375, 0.5, 0.625, 0.5, 0.625, 0.75, 0.625, 0.75, 0.625, 0.5, 0.625, 0.0, 0.375, 0.0, 0.375, 0.0, 0.625, 0.0, 0.125, 0.5, 0.375, 0.5, 0.375, 0.75, 0.125, 0.75, 0.625, 0.25, 0.625, 0.0, 0.625, 0.0, 0.625, 0.25, 0.625, 0.75, 0.375, 0.75, 0.375, 0.75, 0.625, 0.75, 0.375, 0.5, 0.625, 0.5, 0.625, 0.5, 0.375, 0.5, 0.625, 0.75, 0.375, 0.75, 0.375, 0.75, 0.625, 0.75, 0.375, 0.75, 0.375, 0.5, 0.375, 0.5, 0.375, 0.75, 0.375, 0.5, 0.625, 0.5, 0.625, 0.75, 0.375, 0.75, 0.375, 0.75, 0.375, 0.5, 0.375, 0.5, 0.375, 0.75, 0.625, 0.5, 0.625, 0.75, 0.625, 0.75, 0.625, 0.5, 0.375, 0.5, 0.625, 0.5, 0.625, 0.5, 0.375, 0.5, 0.125, 0.75, 0.375, 0.75, 0.375, 0.75, 0.125, 0.75, 0.625, 0.75, 0.875, 0.75, 0.875, 0.75, 0.625, 0.75, 0.375, 0.75, 0.625, 0.75, 0.625, 0.75, 0.375, 0.75, 0.625, 0.75, 0.625, 0.5, 0.625, 0.5, 0.625, 0.75, 0.875, 0.75, 0.625, 0.75, 0.625, 0.75, 0.875, 0.75, 0.625, 0.5, 0.625, 0.25, 0.625, 0.25, 0.625, 0.5, 0.625, 0.75, 0.625, 0.5, 0.625, 0.5, 0.625, 0.75, 0.625, 0.25, 0.625, 0.0, 0.625, 0.0, 0.625, 0.25, 0.625, 0.25, 0.625, 0.0, 0.625, 0.0, 0.625, 0.25, 0.875, 0.75, 0.625, 0.75, 0.625, 0.75, 0.875, 0.75, 0.625, 0.5, 0.625, 0.25, 0.625, 0.25, 0.625, 0.5, 0.625, 0.75, 0.875, 0.75, 0.875, 0.75, 0.625, 0.75, 0.125, 0.75, 0.375, 0.75, 0.625, 0.75, 0.875, 0.75, 0.375, 0.75, 0.625, 0.75, 0.625, 0.75, 0.375, 0.75, 0.125, 0.75, 0.375, 0.75, 0.375, 0.75, 0.125, 0.75, 0.625, 0.0, 0.375, 0.0, 0.375, 0.0, 0.625, 0.0, 0.625, 0.75, 0.625, 0.5, 0.625, 0.5, 0.625, 0.75, 0.875, 0.75, 0.625, 0.75, 0.625, 0.75, 0.875, 0.75, 0.625, 0.5, 0.625, 0.25, 0.625, 0.25, 0.625, 0.5, 0.625, 0.75, 0.625, 0.5, 0.625, 0.5, 0.625, 0.75, 0.625, 0.5, 0.625, 0.25, 0.625, 0.25, 0.625, 0.5, 0.875, 0.75, 0.625, 0.75, 0.625, 0.5, 0.625, 0.25, 0.625, 0.5, 0.625, 0.25, 0.625, 0.25, 0.625, 0.5, 0.625, 0.25, 0.625, 0.0, 0.625, 0.0, 0.625, 0.25, 0.625, 0.75, 0.625, 0.5, 0.625, 0.5, 0.625, 0.75, 0.625, 0.25, 0.625, 0.0, 0.625, 0.0, 0.625, 0.25, 0.875, 0.75, 0.625, 0.75, 0.625, 0.75, 0.875, 0.75, 0.625, 0.5, 0.625, 0.25, 0.625, 0.25, 0.625, 0.5, 0.625, 0.25, 0.625, 0.0, 0.625, 0.0, 0.625, 0.25, 0.875, 0.75, 0.625, 0.75, 0.625, 0.75, 0.875, 0.75, 0.625, 0.75, 0.625, 0.5, 0.625, 0.5, 0.625, 0.75, 0.875, 0.75, 0.625, 0.75, 0.625, 0.75, 0.875, 0.75])
me_cube.materials.append(mat_material)
me_cube.materials.append(mat_material_001)
me_cube.use_remesh_fix_poles = True
me_cube.use_remesh_preserve_attributes = False
me_cube.update()
me_plane_002 = bpy.data.meshes.new('Plane.002')
me_plane_002.from_pydata([(-0.2766, -0.08978, 0.02761), (-0.2566, -0.1089, 0.0184), (-0.2766, 0.09217, 0.02761), (-0.2566, 0.09217, 0.0184), (-0.3588, -0.08978, 0.06548), (-0.3588, -0.1089, 0.06548), (-0.3559, -0.08978, 0.0718), (-0.2737, -0.08978, 0.03393), (-0.2737, 0.09217, 0.03393), (-0.3559, -0.1089, 0.0718), (-0.2537, -0.1089, 0.02472), (-0.2537, 0.09217, 0.02472), (-0.2766, 0.2741, 0.02761), (-0.2566, 0.2932, 0.0184), (-0.3588, 0.2741, 0.06548), (-0.3588, 0.2932, 0.06548), (-0.3559, 0.2741, 0.0718), (-0.2737, 0.2741, 0.03393), (-0.3559, 0.2932, 0.0718), (-0.2537, 0.2932, 0.02472), (-0.4411, -0.08977, 0.1033), (-0.4611, -0.1089, 0.1126), (-0.4411, 0.09217, 0.1033), (-0.4611, 0.09217, 0.1126), (-0.4382, -0.08977, 0.1097), (-0.4382, 0.09217, 0.1097), (-0.4582, -0.1089, 0.1189), (-0.4582, 0.09217, 0.1189), (-0.4411, 0.2741, 0.1033), (-0.4611, 0.2932, 0.1126), (-0.4382, 0.2741, 0.1097), (-0.4582, 0.2932, 0.1189), (-0.3764, -0.06954, 0.02726), (-0.2942, -0.06954, -0.0106), (-0.3672, -0.1089, 0.04737), (-0.2649, -0.1089, 0.0002866), (-0.2942, 0.09217, -0.0106), (-0.2649, 0.09217, 0.0002865), (-0.3764, 0.2539, 0.02726), (-0.2942, 0.2539, -0.0106), (-0.3672, 0.2932, 0.04737), (-0.2649, 0.2932, 0.0002865), (-0.4587, -0.06954, 0.06513), (-0.4695, -0.1089, 0.09445), (-0.4587, 0.09217, 0.06513), (-0.4695, 0.09217, 0.09445), (-0.4587, 0.2539, 0.06513), (-0.4695, 0.2932, 0.09445), (-0.3764, -0.07152, 0.02726), (-0.3053, -0.07152, -0.005495), (-0.3053, 0.09217, -0.005495), (-0.3764, 0.2558, 0.02726), (-0.3053, 0.2558, -0.005495), (-0.4476, -0.07152, 0.06002), (-0.4476, 0.09217, 0.06002), (-0.4476, 0.2558, 0.06002), (-0.3791, -0.1157, 0.02145), (-0.3926, -0.07152, -0.007886), (-0.3215, -0.07152, -0.04064), (-0.3215, 0.09217, -0.04064), (-0.3926, 0.2147, -0.007886), (-0.3215, 0.2147, -0.04064), (-0.4638, -0.07152, 0.02487), (-0.4638, 0.09217, 0.02487), (-0.4638, 0.2147, 0.02487), (-0.3926, 0.09217, -0.007886), (-0.3315, -0.1157, -0.0004718), (-0.4267, -0.1157, 0.04337), (-0.3423, -0.1157, -0.02399), (-0.3899, -0.1157, -0.002072), (-0.4376, -0.1157, 0.01985), (-0.3718, -0.1633, 0.03725), (-0.3067, -0.1633, 0.007268), (-0.437, -0.1633, 0.06723), (-0.3321, -0.1633, -0.04786), (-0.3972, -0.1633, -0.01787), (-0.4623, -0.1633, 0.01211), (-0.352, -0.1633, 0.08031), (-0.2672, -0.1633, 0.04125), (-0.4369, -0.1633, 0.1194), (-0.3207, -0.1633, -0.07495), (-0.352, -0.2697, 0.08031), (-0.4055, -0.1633, -0.03588), (-0.4904, -0.1633, 0.003179), (-0.2672, -0.2697, 0.04125), (-0.4369, -0.2697, 0.1194), (-0.3207, -0.2697, -0.07495), (-0.4055, -0.2697, -0.03588), (-0.4904, -0.2697, 0.003179)], [], [(5, 34, 35, 1), (3, 11, 10, 1), (13, 41, 40, 15), (0, 7, 8, 2), (1, 10, 9, 5), (6, 9, 10, 7), (7, 10, 11, 8), (4, 6, 7, 0), (0, 33, 32, 4), (3, 13, 19, 11), (14, 38, 39, 12), (12, 2, 8, 17), (13, 15, 18, 19), (16, 17, 19, 18), (17, 8, 11, 19), (14, 12, 17, 16), (29, 47, 45, 23), (23, 21, 26, 27), (22, 44, 46, 28), (20, 22, 25, 24), (21, 5, 9, 26), (6, 24, 26, 9), (24, 25, 27, 26), (4, 20, 24, 6), (23, 45, 43, 21), (23, 27, 31, 29), (15, 40, 47, 29), (28, 30, 25, 22), (29, 31, 18, 15), (16, 18, 31, 30), (30, 31, 27, 25), (14, 16, 30, 28), (33, 35, 34, 32), (36, 37, 35, 33), (39, 38, 40, 41), (36, 39, 41, 37), (42, 32, 34, 43), (44, 42, 43, 45), (46, 47, 40, 38), (44, 45, 47, 46), (4, 32, 42, 20), (12, 39, 36, 2), (21, 43, 34, 5), (3, 37, 41, 13), (2, 36, 33, 0), (28, 46, 38, 14), (1, 35, 37, 3), (20, 42, 44, 22), (32, 42, 53, 48), (42, 44, 54, 53), (46, 38, 51, 55), (44, 46, 55, 54), (36, 33, 49, 50), (33, 32, 48, 49), (39, 36, 50, 52), (38, 39, 52, 51), (52, 50, 59, 61), (53, 54, 63, 62), (54, 55, 64, 63), (62, 57, 69, 70), (57, 65, 59, 58), (62, 63, 65, 57), (64, 60, 65, 63), (60, 61, 59, 65), (50, 49, 58, 59), (55, 51, 60, 64), (49, 48, 56, 66), (51, 52, 61, 60), (67, 70, 76, 73), (56, 67, 73, 71), (57, 58, 68, 69), (58, 49, 66, 68), (53, 62, 70, 67), (48, 53, 67, 56), (69, 68, 74, 75), (68, 66, 72, 74), (66, 56, 71, 72), (70, 69, 75, 76), (76, 75, 82, 83), (72, 71, 77, 78), (74, 72, 78, 80), (75, 74, 80, 82), (73, 76, 83, 79), (71, 73, 79, 77), (83, 82, 87, 88), (78, 77, 81, 84), (84, 81, 87, 86), (81, 85, 88, 87), (77, 79, 85, 81), (79, 83, 88, 85), (82, 80, 86, 87), (80, 78, 84, 86)])
_uv = me_plane_002.uv_layers.new(name='UVMap')
_uv.uv.foreach_set('vector', [0.9461, 0.7195, 0.9714, 0.7195, 0.9714, 0.8634, 0.9461, 0.8634, 0.4655, 0.7219, 0.4566, 0.7219, 0.4566, 0.465, 0.4655, 0.465, 0.9626, 0.5756, 0.9372, 0.5756, 0.9372, 0.4317, 0.9626, 0.4317, 0.1717, 0.9788, 0.1628, 0.9788, 0.1628, 0.7463, 0.1717, 0.7463, 0.9461, 0.8634, 0.9372, 0.8634, 0.9372, 0.7195, 0.9461, 0.7195, 0.1439, 0.02441, 0.1439, 1.883e-08, 0.2878, 5.335e-09, 0.2596, 0.02441, 0.2596, 0.02441, 0.2878, 5.335e-09, 0.2878, 0.2569, 0.2596, 0.2569, 0.8462, 0.8843, 0.8551, 0.8843, 0.8551, 1.0, 0.8462, 1.0, 0.8462, 1.0, 0.7909, 1.0, 0.7909, 0.8843, 0.8462, 0.8843, 0.4655, 0.7219, 0.4655, 0.9788, 0.4566, 0.9788, 0.4566, 0.7219, 0.7998, 0.6528, 0.8556, 0.6528, 0.8556, 0.7685, 0.7998, 0.7685, 0.1717, 0.5138, 0.1717, 0.7463, 0.1628, 0.7463, 0.1628, 0.5138, 0.9626, 0.5756, 0.9626, 0.4317, 0.9715, 0.4317, 0.9715, 0.5756, 0.1439, 0.4894, 0.2596, 0.4894, 0.2878, 0.5138, 0.1439, 0.5138, 0.2596, 0.4894, 0.2596, 0.2569, 0.2878, 0.2569, 0.2878, 0.5138, 0.7998, 0.6528, 0.7998, 0.7685, 0.7909, 0.7685, 0.7909, 0.6528, 0.8834, 5.436e-08, 0.9089, 5.754e-08, 0.9089, 0.2569, 0.8834, 0.2569, 0.8834, 0.2569, 0.8834, 0.5139, 0.8745, 0.5139, 0.8745, 0.2569, 0.8834, 0.7464, 0.9372, 0.7464, 0.9372, 0.953, 0.8834, 0.9789, 0.8834, 0.5139, 0.8834, 0.7464, 0.8745, 0.7464, 0.8745, 0.5139, 0.9461, 0.5756, 0.9461, 0.7195, 0.9372, 0.7195, 0.9372, 0.5756, 0.1439, 0.02441, 0.02816, 0.02441, 7.461e-08, 4.108e-08, 0.1439, 1.883e-08, 0.02816, 0.02441, 0.02816, 0.2569, 1.388e-07, 0.2569, 7.461e-08, 4.108e-08, 0.8462, 0.8843, 0.8462, 0.7685, 0.8551, 0.7685, 0.8551, 0.8843, 0.8834, 0.2569, 0.9089, 0.2569, 0.9089, 0.5139, 0.8834, 0.5139, 0.8834, 0.2569, 0.8745, 0.2569, 0.8745, 2.707e-08, 0.8834, 5.436e-08, 0.9626, 0.4317, 0.9372, 0.4317, 0.9372, 0.2878, 0.9626, 0.2878, 0.8834, 0.9789, 0.8745, 0.9789, 0.8745, 0.7464, 0.8834, 0.7464, 0.9626, 0.2878, 0.9715, 0.2878, 0.9715, 0.4317, 0.9626, 0.4317, 0.1439, 0.4894, 0.1439, 0.5138, 1.631e-07, 0.5138, 0.02816, 0.4894, 0.02816, 0.4894, 1.631e-07, 0.5138, 1.388e-07, 0.2569, 0.02816, 0.2569, 0.7998, 0.6528, 0.7909, 0.6528, 0.7909, 0.5371, 0.7998, 0.5371, 0.9868, 0.2596, 0.9372, 0.2878, 0.9372, 0.1439, 0.9868, 0.1439, 0.5193, 0.7216, 0.491, 0.7219, 0.491, 0.465, 0.5193, 0.515, 0.2255, 0.7734, 0.2255, 0.6577, 0.2764, 0.6577, 0.2764, 0.8016, 0.5193, 0.7216, 0.5193, 0.9283, 0.491, 0.9788, 0.491, 0.7219, 0.9868, 0.02816, 0.9868, 0.1439, 0.9372, 0.1439, 0.9372, 2.198e-08, 0.9372, 0.2572, 0.9372, 0.4639, 0.9089, 0.5139, 0.9089, 0.2569, 0.2255, 0.542, 0.2764, 0.5138, 0.2764, 0.6577, 0.2255, 0.6577, 0.9372, 0.2572, 0.9089, 0.2569, 0.9089, 5.754e-08, 0.9372, 0.05057, 0.8462, 0.8843, 0.7909, 0.8843, 0.7909, 0.7685, 0.8462, 0.7685, 0.1717, 0.5138, 0.2255, 0.5397, 0.2255, 0.7463, 0.1717, 0.7463, 0.9461, 0.5756, 0.9714, 0.5756, 0.9714, 0.7195, 0.9461, 0.7195, 0.4655, 0.7219, 0.491, 0.7219, 0.491, 0.9788, 0.4655, 0.9788, 0.1717, 0.7463, 0.2255, 0.7463, 0.2255, 0.953, 0.1717, 0.9788, 0.7998, 0.5371, 0.8556, 0.5371, 0.8556, 0.6528, 0.7998, 0.6528, 0.4655, 0.465, 0.491, 0.465, 0.491, 0.7219, 0.4655, 0.7219, 0.8834, 0.5139, 0.9372, 0.5397, 0.9372, 0.7464, 0.8834, 0.7464, 0.2878, 0.8195, 0.2878, 0.7038, 0.2903, 0.7194, 0.2903, 0.8195, 0.9715, 0.7035, 0.9715, 0.4969, 0.9871, 0.4969, 0.9871, 0.7061, 0.4566, 0.465, 0.4566, 0.5807, 0.4541, 0.5807, 0.4541, 0.4806, 0.9715, 0.4969, 0.9715, 0.2903, 0.9871, 0.2878, 0.9871, 0.4969, 0.8745, 0.7451, 0.8745, 0.9517, 0.8589, 0.9543, 0.8589, 0.7451, 0.2878, 0.9352, 0.2878, 0.8195, 0.2903, 0.8195, 0.2903, 0.9196, 0.8745, 0.5385, 0.8745, 0.7451, 0.8589, 0.7451, 0.8589, 0.536, 0.4566, 0.5807, 0.4566, 0.6964, 0.4541, 0.6808, 0.4541, 0.5807, 0.7195, 0.536, 0.725, 0.3269, 0.7744, 0.3282, 0.7703, 0.4848, 0.8636, 0.1178, 0.8691, 0.3269, 0.8196, 0.3282, 0.8141, 0.1191, 0.8691, 0.3269, 0.8745, 0.536, 0.8237, 0.4848, 0.8196, 0.3282, 0.5193, 0.4194, 0.6194, 0.4194, 0.6194, 0.4757, 0.5524, 0.4757, 0.6194, 0.4194, 0.6194, 0.2103, 0.7195, 0.2103, 0.7195, 0.4194, 0.5193, 0.4194, 0.5193, 0.2103, 0.6194, 0.2103, 0.6194, 0.4194, 0.5193, 0.05366, 0.6194, 0.05366, 0.6194, 0.2103, 0.5193, 0.2103, 0.6194, 0.05366, 0.7195, 0.05366, 0.7195, 0.2103, 0.6194, 0.2103, 0.725, 0.3269, 0.7305, 0.1178, 0.7799, 0.1191, 0.7744, 0.3282, 0.5193, 3.315e-08, 0.6194, 2.902e-08, 0.6194, 0.05366, 0.5193, 0.05366, 0.2903, 0.9196, 0.2903, 0.8195, 0.3466, 0.8195, 0.3466, 0.8865, 0.6194, 2.902e-08, 0.7195, 2.298e-08, 0.7195, 0.05366, 0.6194, 0.05366, 0.8539, 0.06117, 0.8208, 0.06204, 0.797, 0.002033, 0.8745, -2.322e-09, 0.3466, 0.8195, 0.3466, 0.7525, 0.4079, 0.7279, 0.4079, 0.8195, 0.6194, 0.4194, 0.7195, 0.4194, 0.6864, 0.4757, 0.6194, 0.4757, 0.7799, 0.1191, 0.7305, 0.1178, 0.7401, 0.06117, 0.7732, 0.06204, 0.8636, 0.1178, 0.8141, 0.1191, 0.8208, 0.06204, 0.8539, 0.06117, 0.2903, 0.8195, 0.2903, 0.7194, 0.3466, 0.7525, 0.3466, 0.8195, 0.6194, 0.4757, 0.6864, 0.4757, 0.711, 0.5371, 0.6194, 0.5371, 0.7732, 0.06204, 0.7401, 0.06117, 0.7195, -1.432e-08, 0.797, 0.002033, 0.3466, 0.8865, 0.3466, 0.8195, 0.4079, 0.8195, 0.4079, 0.9111, 0.5524, 0.4757, 0.6194, 0.4757, 0.6194, 0.5371, 0.5277, 0.5371, 0.3131, 0.4927, 0.3131, 0.5844, 0.2878, 0.5844, 0.2878, 0.465, 0.3905, 0.676, 0.3905, 0.5844, 0.4509, 0.5844, 0.4509, 0.7038, 0.3131, 0.676, 0.3905, 0.676, 0.4509, 0.7038, 0.2878, 0.7038, 0.3131, 0.5844, 0.3131, 0.676, 0.2878, 0.7038, 0.2878, 0.5844, 0.3905, 0.4927, 0.3131, 0.4927, 0.2878, 0.465, 0.4509, 0.465, 0.3905, 0.5844, 0.3905, 0.4927, 0.4509, 0.465, 0.4509, 0.5844, 0.7909, 0.5371, 0.7909, 0.6565, 0.6551, 0.6565, 0.6551, 0.5371, 0.5193, 0.7758, 0.5193, 0.6565, 0.6551, 0.6565, 0.6551, 0.7758, 4.856e-08, 0.7526, 6.148e-08, 0.6332, 0.1628, 0.6332, 0.1628, 0.7526, 6.148e-08, 0.6332, 9.037e-08, 0.5138, 0.1628, 0.5138, 0.1628, 0.6332, 0.5193, 0.6565, 0.5193, 0.5371, 0.6551, 0.5371, 0.6551, 0.6565, 0.6551, 0.7758, 0.6551, 0.9393, 0.5193, 0.9393, 0.5193, 0.7758, 0.7909, 0.6565, 0.7909, 0.7758, 0.6551, 0.7758, 0.6551, 0.6565, 1.258e-08, 0.9161, -6.291e-09, 0.7526, 0.1359, 0.7526, 0.1359, 0.9161])
me_plane_002.materials.append(mat_computer_material)
me_plane_002.materials.append(mat_computer_screen_material)
me_plane_002.use_remesh_fix_poles = True
me_plane_002.use_remesh_preserve_attributes = False
me_plane_002.update()
me_plane_004 = bpy.data.meshes.new('Plane.004')
me_plane_004.from_pydata([(-0.2766, -0.08978, 0.02761), (-0.2766, 0.2741, 0.02761), (-0.4411, -0.08977, 0.1033), (-0.4411, 0.2741, 0.1033)], [], [(1, 3, 2, 0)])
_uv = me_plane_004.uv_layers.new(name='UVMap')
_uv.uv.foreach_set('vector', [0.4977, 1.0, 5.1e-08, 1.0, 8.19e-08, 1.595e-14, 0.4977, -2.594e-08])
me_plane_004.materials.append(mat_computer_screen_material)
me_plane_004.use_remesh_fix_poles = True
me_plane_004.use_remesh_preserve_attributes = False
me_plane_004.update()

# ---- objects
ob_wide_monitor = bpy.data.objects.new('Wide Monitor', me_plane)
ob_keyboard = bpy.data.objects.new('Keyboard', me_plane_001)
ob_mouse = bpy.data.objects.new('Mouse', me_plane_003)
ob_computer_tower = bpy.data.objects.new('Computer Tower', me_cube)
ob_tall_monitor = bpy.data.objects.new('Tall Monitor', me_plane_002)
ob_computers = bpy.data.objects.new('Computers', None)
ob_tall_monitor_screen = bpy.data.objects.new('Tall Monitor Screen', me_plane_004)

# ---- transforms, parenting, visibility, modifiers, constraints
ob_wide_monitor.parent = ob_computers
ob_wide_monitor.location = (0.0, 0.0, 0.0)
ob_keyboard.parent = ob_wide_monitor
ob_keyboard.location = (0.0, 0.0, 0.0)
ob_mouse.parent = ob_wide_monitor
ob_mouse.location = (0.0, 0.0, 0.0)
ob_computer_tower.parent = ob_computers
ob_computer_tower.location = (0.0, 0.0, 0.0)
ob_tall_monitor.parent = ob_computers
ob_tall_monitor.location = (0.0, 0.0, 0.0)
ob_computers.location = (0.0, 0.0, 0.0)
ob_computers.empty_display_size = 2.0
ob_tall_monitor_screen.parent = ob_tall_monitor
ob_tall_monitor_screen.location = (0.0, 0.0, 0.0)

# ---- collection membership
col_collection.objects.link(ob_wide_monitor)
col_collection.objects.link(ob_keyboard)
col_collection.objects.link(ob_mouse)
col_collection.objects.link(ob_computer_tower)
col_collection.objects.link(ob_tall_monitor)
col_collection.objects.link(ob_computers)
col_collection.objects.link(ob_tall_monitor_screen)

# ---- scene / render settings (as saved in the file)
scene.frame_start = 1; scene.frame_end = 250; scene.frame_set(1)
scene.render.engine = 'CYCLES'
scene.cycles.sampling_pattern = 'TABULATED_SOBOL'
scene.cycles.use_light_tree = False
scene.cycles.bake_type = 'DIFFUSE'
scene.view_settings.view_transform = 'Filmic'
bpy.context.view_layer.update()

# ---- added for rendering (the .blend has no active camera and no usable light): camera, sun
cam_auto = bpy.data.cameras.new('AutoCamera')
cam_auto.lens = 50.0
cam_auto.sensor_width = 36.0
cam_auto.clip_end = 1000.0
ob_auto_camera = bpy.data.objects.new('AutoCamera', cam_auto)
scene.collection.objects.link(ob_auto_camera)
ob_auto_camera.location = (0.894445, -1.15362, 0.810036)
ob_auto_camera.rotation_euler = (1.09748, -7.21219e-08, 0.694738)
scene.camera = ob_auto_camera
light_auto_sun = bpy.data.lights.new('AutoSun', 'SUN')
light_auto_sun.energy = 3.0
light_auto_sun.angle = 0.0523599
ob_auto_sun = bpy.data.objects.new('AutoSun', light_auto_sun)
scene.collection.objects.link(ob_auto_sun)
ob_auto_sun.rotation_euler = (0.872665, 0.174533, 0.523599)
bpy.context.view_layer.update()
